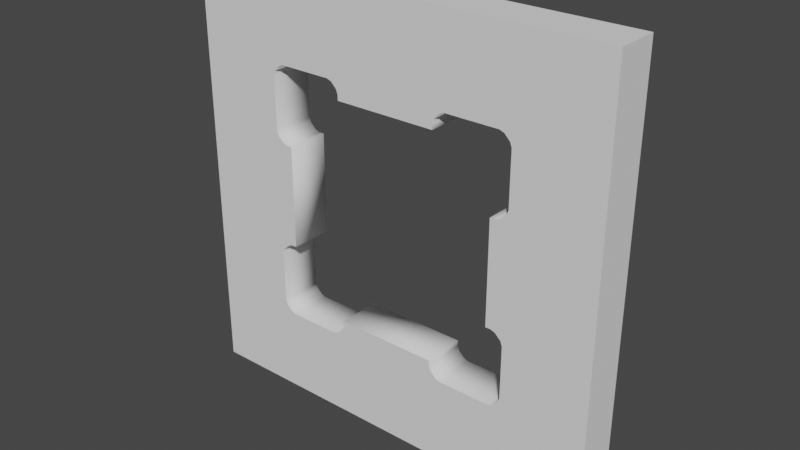 # Source: CubeWall.blend  (saved by Blender 2.80.37; exported with 4.5.12 LTS)
import bpy
from mathutils import Matrix  # noqa: F401  (used for matrix-valued properties, if any)

bpy.ops.wm.read_factory_settings(use_empty=True)
scene = bpy.context.scene
scene.name = 'Scene'

# ---- collections
col_collection = bpy.data.collections.new('Collection'); scene.collection.children.link(col_collection)

# ---- world
world_world = bpy.data.worlds.new('World'); scene.world = world_world
world_world.color = (0.05088, 0.05088, 0.05088)
world_world.use_sun_shadow = False
world_world.sun_shadow_jitter_overblur = 0.0

# ---- meshes
me_cube_005 = bpy.data.meshes.new('Cube.005')
me_cube_005.from_pydata([(-2.0, 0.2, -2.0), (-2.0, 0.2, 2.0), (-2.0, -0.2, -2.0), (-2.0, -0.2, 2.0), (2.0, 0.2, -2.0), (2.0, 0.2, 2.0), (2.0, -0.2, -2.0), (2.0, -0.2, 2.0), (1.184, -0.2, -1.131), (1.184, 0.2, -1.131), (1.184, -0.2, -0.5486), (1.184, 0.2, -0.5486), (1.131, -0.2, -0.4964), (1.131, 0.2, -0.4964), (1.131, -0.2, -1.184), (1.131, 0.2, -1.184), (0.5486, -0.2, -1.184), (0.5486, 0.2, -1.184), (0.4964, -0.2, -1.131), (0.4964, 0.2, -1.131), (-0.4964, -0.2, -1.131), (-0.4964, 0.2, -1.131), (-0.5486, -0.2, -1.184), (-0.5486, 0.2, -1.184), (-1.131, -0.2, -0.4964), (-1.131, 0.2, -0.4964), (-1.184, -0.2, -1.131), (-1.184, 0.2, -1.131), (-1.131, -0.2, -1.184), (-1.131, 0.2, -1.184), (-1.184, -0.2, -0.5486), (-1.184, 0.2, -0.5486), (1.087, -0.2, -1.2), (1.087, 0.2, -1.2), (1.2, -0.2, -0.5933), (1.2, 0.2, -0.5933), (1.087, -0.2, -0.48), (1.087, 0.2, -0.48), (1.2, -0.2, -1.087), (1.2, 0.2, -1.087), (1.036, -0.2, 0.48), (1.036, 0.2, 0.48), (0.5933, -0.2, -1.2), (0.5933, 0.2, -1.2), (1.036, -0.2, -0.48), (1.036, 0.2, -0.48), (0.48, -0.2, -1.087), (0.48, 0.2, -1.087), (-0.48, -0.2, -1.087), (-0.48, 0.2, -1.087), (-0.48, -0.2, -1.036), (-0.48, 0.2, -1.036), (-0.5933, -0.2, -1.2), (-0.5933, 0.2, -1.2), (-1.087, -0.2, -1.2), (-1.087, 0.2, -1.2), (-1.087, -0.2, -0.48), (-1.087, 0.2, -0.48), (-1.036, -0.2, -0.48), (-1.036, 0.2, -0.48), (-1.2, -0.2, -0.5933), (-1.2, 0.2, -0.5933), (-1.2, -0.2, -1.087), (-1.2, 0.2, -1.087), (-1.036, -0.2, 0.48), (-1.036, 0.2, 0.48), (-1.087, -0.2, 0.48), (-1.087, 0.2, 0.48), (0.48, -0.2, -1.036), (0.48, 0.2, -1.036), (1.087, -0.2, 0.48), (1.087, 0.2, 0.48), (1.131, -0.2, 0.4964), (1.131, 0.2, 0.4964), (-1.131, -0.2, 0.4964), (-1.131, 0.2, 0.4964), (1.184, -0.2, 0.5486), (1.184, 0.2, 0.5486), (-1.184, -0.2, 0.5486), (-1.184, 0.2, 0.5486), (-1.2, -0.2, 0.5933), (-1.2, 0.2, 0.5933), (1.2, -0.2, 0.5933), (1.2, 0.2, 0.5933), (-1.2, -0.2, 1.087), (-1.2, 0.2, 1.087), (-0.48, -0.2, 1.087), (-0.48, 0.2, 1.087), (-0.48, -0.2, 1.036), (-0.48, 0.2, 1.036), (1.2, -0.2, 1.087), (1.2, 0.2, 1.087), (0.48, -0.2, 1.036), (0.48, 0.2, 1.036), (0.4964, -0.2, 1.131), (0.4964, 0.2, 1.131), (-0.4964, -0.2, 1.131), (-0.4964, 0.2, 1.131), (-1.184, -0.2, 1.131), (-1.184, 0.2, 1.131), (0.48, -0.2, 1.087), (0.48, 0.2, 1.087), (1.184, -0.2, 1.131), (1.184, 0.2, 1.131), (1.131, -0.2, 1.184), (1.131, 0.2, 1.184), (1.087, -0.2, 1.2), (1.087, 0.2, 1.2), (0.5486, -0.2, 1.184), (0.5486, 0.2, 1.184), (0.5933, -0.2, 1.2), (0.5933, 0.2, 1.2), (-0.5486, -0.2, 1.184), (-0.5486, 0.2, 1.184), (-0.5933, -0.2, 1.2), (-0.5933, 0.2, 1.2), (-1.087, -0.2, 1.2), (-1.087, 0.2, 1.2), (-1.131, -0.2, 1.184), (-1.131, 0.2, 1.184)], [], [(0, 2, 3, 1), (2, 6, 38, 8, 14, 32, 42, 16, 18, 46, 68, 50, 48, 20, 22, 52, 54, 28, 26, 62, 60, 30, 24, 56, 58, 64, 66, 74, 78, 80, 84, 3), (6, 4, 5, 7), (4, 0, 63, 27, 29, 55, 53, 23, 21, 49, 51, 69, 47, 19, 17, 43, 33, 15, 9, 39, 35, 11, 13, 37, 45, 41, 71, 73, 77, 83, 91, 5), (2, 0, 4, 6), (7, 5, 1, 3), (113, 112, 114, 115), (24, 25, 57, 56), (108, 109, 111, 110), (41, 40, 70, 71), (107, 106, 110, 111), (14, 15, 33, 32), (9, 8, 38, 39), (13, 12, 36, 37), (43, 42, 32, 33), (39, 38, 34, 35), (67, 66, 64, 65), (115, 114, 116, 117), (20, 21, 23, 22), (8, 9, 15, 14), (76, 77, 73, 72), (68, 69, 51, 50), (92, 93, 101, 100), (46, 47, 69, 68), (77, 76, 82, 83), (75, 74, 66, 67), (96, 97, 87, 86), (10, 11, 35, 34), (79, 78, 74, 75), (98, 99, 119, 118), (89, 88, 86, 87), (11, 10, 12, 13), (95, 94, 100, 101), (78, 79, 81, 80), (40, 41, 45, 44), (72, 73, 71, 70), (80, 81, 85, 84), (6, 7, 3, 84, 98, 118, 116, 114, 112, 96, 86, 88, 92, 100, 94, 108, 110, 106, 104, 102, 90, 82, 76, 72, 70, 40, 44, 36, 12, 10, 34, 38), (97, 96, 112, 113), (62, 63, 61, 60), (105, 104, 106, 107), (99, 98, 84, 85), (118, 119, 117, 116), (22, 23, 53, 52), (103, 102, 104, 105), (21, 20, 48, 49), (30, 31, 25, 24), (17, 16, 42, 43), (83, 82, 90, 91), (18, 19, 47, 46), (65, 64, 58, 59), (19, 18, 16, 17), (31, 30, 60, 61), (88, 89, 93, 92), (37, 36, 44, 45), (94, 95, 109, 108), (27, 26, 28, 29), (59, 58, 56, 57), (29, 28, 54, 55), (0, 1, 5, 91, 103, 105, 107, 111, 109, 95, 101, 93, 89, 87, 97, 113, 115, 117, 119, 99, 85, 81, 79, 75, 67, 65, 59, 57, 25, 31, 61, 63), (26, 27, 63, 62), (55, 54, 52, 53), (49, 48, 50, 51), (102, 103, 91, 90)])
me_cube_005.polygons.foreach_set('use_smooth', [0, 0, 0, 0, 0, 0, 1, 1, 1, 1, 1, 1, 1, 1, 1, 1, 1, 1, 1, 1, 1, 1, 1, 1, 1, 1, 1, 1, 1, 1, 1, 1, 1, 1, 1, 1, 1, 0, 1, 1, 1, 1, 1, 1, 1, 1, 1, 1, 1, 1, 1, 1, 1, 1, 1, 1, 1, 1, 1, 0, 1, 1, 1, 1])
_uv = me_cube_005.uv_layers.new(name='UVMap')
_uv.uv.foreach_set('vector', [0.6961, 0.452, 0.8007, 0.452, 0.8007, 0.4689, 0.6961, 0.4689, 0.4985, 0.002608, 0.9954, 0.002564, 0.896, 0.116, 0.894, 0.1105, 0.8875, 0.104, 0.882, 0.102, 0.8207, 0.1019, 0.8149, 0.1042, 0.8084, 0.1106, 0.8064, 0.1162, 0.8064, 0.1224, 0.6873, 0.1224, 0.6874, 0.1161, 0.6855, 0.1106, 0.6791, 0.1041, 0.673, 0.1018, 0.6117, 0.1019, 0.6062, 0.104, 0.5998, 0.1105, 0.5977, 0.1161, 0.5978, 0.1775, 0.6, 0.183, 0.6065, 0.1894, 0.6121, 0.1914, 0.6183, 0.1914, 0.6183, 0.3104, 0.612, 0.3103, 0.6064, 0.3123, 0.6, 0.3185, 0.5977, 0.3246, 0.5977, 0.3859, 0.4983, 0.4993, 0.8007, 0.4351, 0.6961, 0.4351, 0.6961, 0.4182, 0.8007, 0.4182, 0.001352, 0.4995, 0.001287, 0.002564, 0.1147, 0.102, 0.1092, 0.104, 0.1027, 0.1105, 0.1007, 0.116, 0.1007, 0.1773, 0.1029, 0.1831, 0.1094, 0.1895, 0.1149, 0.1915, 0.1212, 0.1915, 0.1211, 0.3106, 0.1148, 0.3105, 0.1093, 0.3125, 0.1028, 0.3188, 0.1006, 0.325, 0.1006, 0.3863, 0.1027, 0.3918, 0.1092, 0.3982, 0.1149, 0.4002, 0.1763, 0.4002, 0.1818, 0.398, 0.1882, 0.3915, 0.1902, 0.3859, 0.1901, 0.3796, 0.3091, 0.3797, 0.309, 0.386, 0.311, 0.3916, 0.3172, 0.398, 0.3234, 0.4003, 0.3846, 0.4003, 0.498, 0.4997, 0.8007, 0.452, 0.6961, 0.452, 0.6961, 0.4351, 0.8007, 0.4351, 0.8007, 0.4858, 0.6961, 0.4858, 0.6961, 0.4689, 0.8007, 0.4689, 0.2057, 0.6844, 0.09998, 0.6844, 0.09998, 0.6847, 0.2057, 0.6847, 0.09998, 0.6324, 0.2057, 0.6324, 0.2057, 0.6321, 0.09998, 0.6321, 0.09998, 0.6756, 0.2057, 0.6756, 0.2057, 0.6753, 0.09998, 0.6753, 0.2057, 0.6661, 0.09998, 0.6661, 0.09998, 0.6664, 0.2057, 0.6664, 0.2057, 0.672, 0.09998, 0.672, 0.09998, 0.6753, 0.2057, 0.6753, 0.09998, 0.654, 0.2057, 0.654, 0.2057, 0.6537, 0.09998, 0.6537, 0.2057, 0.6545, 0.09998, 0.6545, 0.09998, 0.6548, 0.2057, 0.6548, 0.2057, 0.659, 0.09998, 0.659, 0.09998, 0.6593, 0.2057, 0.6593, 0.2057, 0.6504, 0.09998, 0.6504, 0.09998, 0.6537, 0.2057, 0.6537, 0.2057, 0.6548, 0.09998, 0.6548, 0.09998, 0.6582, 0.2057, 0.6582, 0.2057, 0.625, 0.09998, 0.625, 0.09998, 0.6253, 0.2057, 0.6253, 0.2057, 0.6847, 0.09998, 0.6847, 0.09998, 0.688, 0.2057, 0.688, 0.09998, 0.6418, 0.2057, 0.6418, 0.2057, 0.6413, 0.09998, 0.6413, 0.09998, 0.6545, 0.2057, 0.6545, 0.2057, 0.654, 0.09998, 0.654, 0.09998, 0.6672, 0.2057, 0.6672, 0.2057, 0.6667, 0.09998, 0.6667, 0.09998, 0.6489, 0.2057, 0.6489, 0.2057, 0.6425, 0.09998, 0.6425, 0.09998, 0.6768, 0.2057, 0.6768, 0.2057, 0.6764, 0.09998, 0.6764, 0.09998, 0.6493, 0.2057, 0.6493, 0.2057, 0.6489, 0.09998, 0.6489, 0.2057, 0.6672, 0.09998, 0.6672, 0.09998, 0.6676, 0.2057, 0.6676, 0.2057, 0.6247, 0.09998, 0.6247, 0.09998, 0.625, 0.2057, 0.625, 0.09998, 0.6839, 0.2057, 0.6839, 0.2057, 0.6836, 0.09998, 0.6836, 0.09998, 0.6585, 0.2057, 0.6585, 0.2057, 0.6582, 0.09998, 0.6582, 0.2057, 0.6242, 0.09998, 0.6242, 0.09998, 0.6247, 0.2057, 0.6247, 0.09998, 0.6888, 0.2057, 0.6888, 0.2057, 0.6883, 0.09998, 0.6883, 0.2057, 0.6832, 0.09998, 0.6832, 0.09998, 0.6836, 0.2057, 0.6836, 0.2057, 0.6585, 0.09998, 0.6585, 0.09998, 0.659, 0.2057, 0.659, 0.2057, 0.6761, 0.09998, 0.6761, 0.09998, 0.6764, 0.2057, 0.6764, 0.09998, 0.6242, 0.2057, 0.6242, 0.2057, 0.6238, 0.09998, 0.6238, 0.09998, 0.6661, 0.2057, 0.6661, 0.2057, 0.6596, 0.09998, 0.6596, 0.09998, 0.6667, 0.2057, 0.6667, 0.2057, 0.6664, 0.09998, 0.6664, 0.09998, 0.6238, 0.2057, 0.6238, 0.2057, 0.6205, 0.09998, 0.6205, 0.9954, 0.002564, 0.9954, 0.4993, 0.4983, 0.4993, 0.5977, 0.3859, 0.5998, 0.3914, 0.6063, 0.3979, 0.6118, 0.3999, 0.6731, 0.3999, 0.6789, 0.3977, 0.6854, 0.3912, 0.6874, 0.3857, 0.6873, 0.3794, 0.8064, 0.3795, 0.8063, 0.3858, 0.8083, 0.3913, 0.8148, 0.3978, 0.8209, 0.4001, 0.8821, 0.3999, 0.8876, 0.3979, 0.8941, 0.3914, 0.8961, 0.3858, 0.896, 0.3244, 0.8937, 0.3189, 0.8873, 0.3124, 0.8817, 0.3104, 0.8755, 0.3105, 0.8755, 0.1915, 0.8818, 0.1916, 0.8874, 0.1896, 0.8938, 0.1834, 0.896, 0.1773, 0.896, 0.116, 0.2057, 0.6839, 0.09998, 0.6839, 0.09998, 0.6844, 0.2057, 0.6844, 0.09998, 0.6365, 0.2057, 0.6365, 0.2057, 0.6332, 0.09998, 0.6332, 0.2057, 0.6717, 0.09998, 0.6717, 0.09998, 0.672, 0.2057, 0.672, 0.2057, 0.6888, 0.09998, 0.6888, 0.09998, 0.6892, 0.2057, 0.6892, 0.09998, 0.6883, 0.2057, 0.6883, 0.2057, 0.688, 0.09998, 0.688, 0.09998, 0.6413, 0.2057, 0.6413, 0.2057, 0.641, 0.09998, 0.641, 0.2057, 0.6712, 0.09998, 0.6712, 0.09998, 0.6717, 0.2057, 0.6717, 0.2057, 0.6418, 0.09998, 0.6418, 0.09998, 0.6421, 0.2057, 0.6421, 0.09998, 0.6329, 0.2057, 0.6329, 0.2057, 0.6324, 0.09998, 0.6324, 0.2057, 0.6501, 0.09998, 0.6501, 0.09998, 0.6504, 0.2057, 0.6504, 0.2057, 0.6676, 0.09998, 0.6676, 0.09998, 0.6709, 0.2057, 0.6709, 0.09998, 0.6496, 0.2057, 0.6496, 0.2057, 0.6493, 0.09998, 0.6493, 0.2057, 0.6253, 0.09998, 0.6253, 0.09998, 0.6318, 0.2057, 0.6318, 0.2057, 0.6496, 0.09998, 0.6496, 0.09998, 0.6501, 0.2057, 0.6501, 0.2057, 0.6329, 0.09998, 0.6329, 0.09998, 0.6332, 0.2057, 0.6332, 0.09998, 0.6832, 0.2057, 0.6832, 0.2057, 0.6768, 0.09998, 0.6768, 0.2057, 0.6593, 0.09998, 0.6593, 0.09998, 0.6596, 0.2057, 0.6596, 0.09998, 0.6761, 0.2057, 0.6761, 0.2057, 0.6756, 0.09998, 0.6756, 0.2057, 0.6369, 0.09998, 0.6369, 0.09998, 0.6374, 0.2057, 0.6374, 0.2057, 0.6318, 0.09998, 0.6318, 0.09998, 0.6321, 0.2057, 0.6321, 0.2057, 0.6374, 0.09998, 0.6374, 0.09998, 0.6377, 0.2057, 0.6377, 0.001287, 0.002564, 0.498, 0.002643, 0.498, 0.4997, 0.3846, 0.4003, 0.3902, 0.3982, 0.3966, 0.3918, 0.3986, 0.3862, 0.3987, 0.3249, 0.3964, 0.3191, 0.39, 0.3126, 0.3844, 0.3106, 0.3782, 0.3107, 0.3783, 0.1916, 0.3845, 0.1916, 0.3901, 0.1897, 0.3965, 0.1834, 0.3988, 0.1772, 0.3987, 0.1159, 0.3966, 0.1104, 0.3901, 0.104, 0.3845, 0.1019, 0.3231, 0.102, 0.3176, 0.1042, 0.3112, 0.1107, 0.3092, 0.1163, 0.3093, 0.1226, 0.1903, 0.1225, 0.1904, 0.1162, 0.1884, 0.1107, 0.1821, 0.1042, 0.176, 0.1019, 0.1147, 0.102, 0.09998, 0.6369, 0.2057, 0.6369, 0.2057, 0.6365, 0.09998, 0.6365, 0.2057, 0.6377, 0.09998, 0.6377, 0.09998, 0.641, 0.2057, 0.641, 0.2057, 0.6421, 0.09998, 0.6421, 0.09998, 0.6425, 0.2057, 0.6425, 0.09998, 0.6712, 0.2057, 0.6712, 0.2057, 0.6709, 0.09998, 0.6709])
me_cube_005.use_remesh_preserve_volume = False
me_cube_005.use_remesh_preserve_attributes = False
me_cube_005.use_mirror_vertex_groups = False
me_cube_005.update()

# ---- objects
ob_cube_001 = bpy.data.objects.new('Cube.001', me_cube_005)

# ---- transforms, parenting, visibility, modifiers, constraints
ob_cube_001.location = (0.0, 0.0, 0.0)
ob_cube_001.lineart.crease_threshold = 0.0

# ---- collection membership
col_collection.objects.link(ob_cube_001)

# ---- scene / render settings (as saved in the file)
scene.frame_start = 1; scene.frame_end = 250; scene.frame_set(1)
scene.render.engine = 'BLENDER_EEVEE_NEXT'
scene.render.motion_blur_shutter = 1.0
scene.cycles.use_denoising = False
scene.cycles.samples = 128
scene.cycles.sampling_pattern = 'TABULATED_SOBOL'
scene.cycles.use_adaptive_sampling = False
scene.cycles.use_light_tree = False
scene.view_settings.view_transform = 'Filmic'
bpy.context.view_layer.update()

# ---- added for rendering (the .blend has no active camera and no usable light): camera, sun
cam_auto = bpy.data.cameras.new('AutoCamera')
cam_auto.lens = 50.0
cam_auto.sensor_width = 36.0
cam_auto.clip_end = 1000.0
ob_auto_camera = bpy.data.objects.new('AutoCamera', cam_auto)
scene.collection.objects.link(ob_auto_camera)
ob_auto_camera.location = (5.24693, -6.29632, 4.19754)
ob_auto_camera.rotation_euler = (1.09748, -7.21219e-08, 0.694738)
scene.camera = ob_auto_camera
light_auto_sun = bpy.data.lights.new('AutoSun', 'SUN')
light_auto_sun.energy = 3.0
light_auto_sun.angle = 0.0523599
ob_auto_sun = bpy.data.objects.new('AutoSun', light_auto_sun)
scene.collection.objects.link(ob_auto_sun)
ob_auto_sun.rotation_euler = (0.872665, 0.174533, 0.523599)
bpy.context.view_layer.update()

